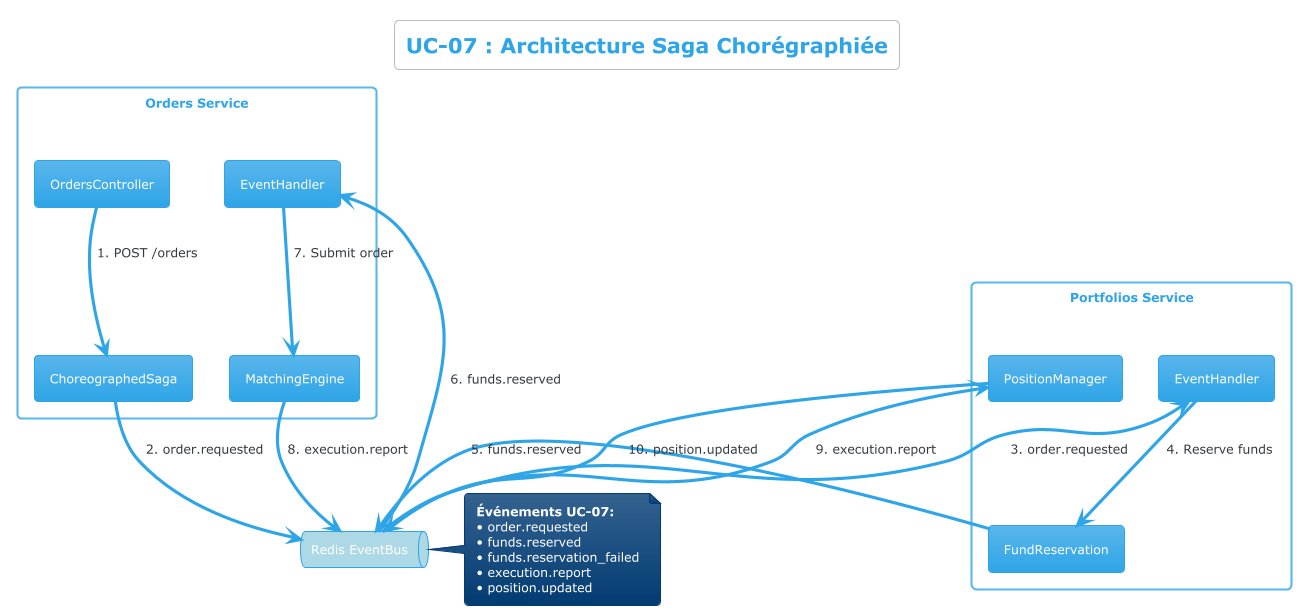

The diagram above was rendered by PlantUML. Its source (embedded in the PNG):
@startuml UC07_Choreographed_Saga_Architecture
!theme cerulean
skinparam backgroundColor #FEFEFE
skinparam componentStyle rectangle

title UC-07 : Architecture Saga Chorégraphiée

rectangle "Orders Service" as orders {
  component "OrdersController" as oc
  component "ChoreographedSaga" as saga
  component "EventHandler" as oh
  component "MatchingEngine" as me
}

rectangle "Portfolios Service" as portfolios {
  component "EventHandler" as ph
  component "FundReservation" as fr
  component "PositionManager" as pm
}

queue "Redis EventBus" as redis #LightBlue

oc --> saga : 1. POST /orders
saga --> redis : 2. order.requested
redis --> ph : 3. order.requested
ph --> fr : 4. Reserve funds
fr --> redis : 5. funds.reserved
redis --> oh : 6. funds.reserved
oh --> me : 7. Submit order
me --> redis : 8. execution.report
redis --> pm : 9. execution.report
pm --> redis : 10. position.updated

note right of redis
  **Événements UC-07:**
  • order.requested
  • funds.reserved
  • funds.reservation_failed
  • execution.report
  • position.updated
end note

@enduml